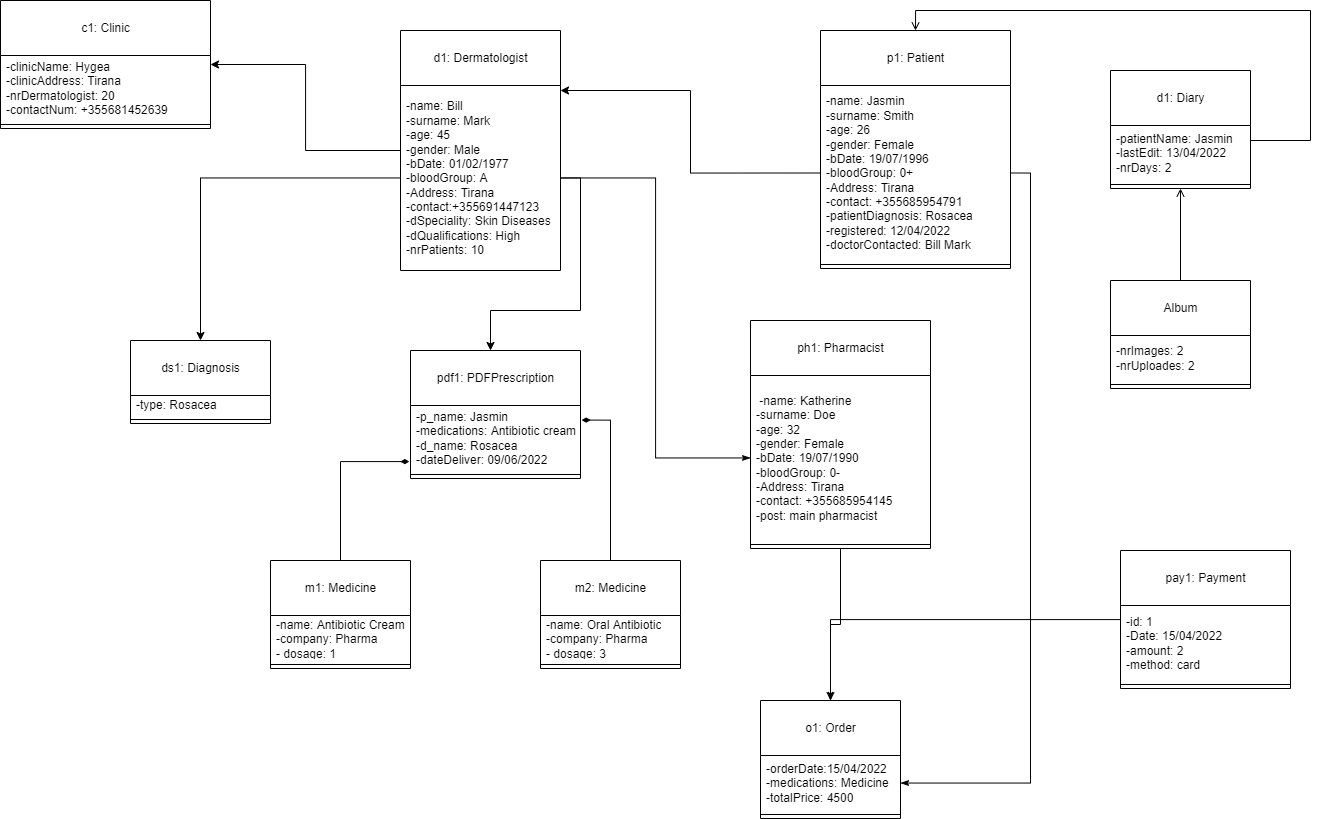

The diagram above was exported from draw.io. Its source (the exported page's mxGraphModel, read from the mxfile embedded in the PNG):
<mxGraphModel dx="2428" dy="1976" grid="1" gridSize="10" guides="1" tooltips="1" connect="1" arrows="1" fold="1" page="1" pageScale="1" pageWidth="850" pageHeight="1100" math="0" shadow="0">
  <root>
    <mxCell id="0" />
    <mxCell id="1" parent="0" />
    <mxCell id="D5rWOZ6IJjlrYbHPzrRN-24" style="edgeStyle=orthogonalEdgeStyle;rounded=0;orthogonalLoop=1;jettySize=auto;html=1;" edge="1" parent="1" source="D5rWOZ6IJjlrYbHPzrRN-1" target="D5rWOZ6IJjlrYbHPzrRN-20">
      <mxGeometry relative="1" as="geometry" />
    </mxCell>
    <mxCell id="D5rWOZ6IJjlrYbHPzrRN-1" value="&lt;br&gt;d1: Dermatologist" style="swimlane;fontStyle=0;align=center;verticalAlign=top;childLayout=stackLayout;horizontal=1;startSize=55;horizontalStack=0;resizeParent=1;resizeParentMax=0;resizeLast=0;collapsible=0;marginBottom=0;html=1;" vertex="1" parent="1">
      <mxGeometry x="40" y="-10" width="160" height="240" as="geometry" />
    </mxCell>
    <mxCell id="D5rWOZ6IJjlrYbHPzrRN-2" value="-name: Bill&lt;br&gt;-surname: Mark&lt;br&gt;-age: 45&lt;br&gt;-gender: Male&lt;br&gt;-bDate: 01/02/1977&lt;br&gt;-bloodGroup: A&lt;br&gt;-Address: Tirana&lt;br&gt;-contact:+355691447123&lt;br&gt;-dSpeciality: Skin Diseases&lt;br&gt;-dQualifications: High&lt;br&gt;-nrPatients: 10" style="text;html=1;strokeColor=none;fillColor=none;align=left;verticalAlign=middle;spacingLeft=4;spacingRight=4;overflow=hidden;rotatable=0;points=[[0,0.5],[1,0.5]];portConstraint=eastwest;" vertex="1" parent="D5rWOZ6IJjlrYbHPzrRN-1">
      <mxGeometry y="55" width="160" height="185" as="geometry" />
    </mxCell>
    <mxCell id="D5rWOZ6IJjlrYbHPzrRN-5" value="&lt;br&gt;pdf1: PDFPrescription" style="swimlane;fontStyle=0;align=center;verticalAlign=top;childLayout=stackLayout;horizontal=1;startSize=55;horizontalStack=0;resizeParent=1;resizeParentMax=0;resizeLast=0;collapsible=0;marginBottom=0;html=1;" vertex="1" parent="1">
      <mxGeometry x="50" y="310" width="170" height="128" as="geometry" />
    </mxCell>
    <mxCell id="D5rWOZ6IJjlrYbHPzrRN-6" value="-p_name: Jasmin&lt;br&gt;-medications: Antibiotic cream&lt;br&gt;-d_name: Rosacea&lt;br&gt;-dateDeliver: 09/06/2022" style="text;html=1;strokeColor=none;fillColor=none;align=left;verticalAlign=middle;spacingLeft=4;spacingRight=4;overflow=hidden;rotatable=0;points=[[0,0.5],[1,0.5]];portConstraint=eastwest;" vertex="1" parent="D5rWOZ6IJjlrYbHPzrRN-5">
      <mxGeometry y="55" width="170" height="65" as="geometry" />
    </mxCell>
    <mxCell id="D5rWOZ6IJjlrYbHPzrRN-7" value="" style="line;strokeWidth=1;fillColor=none;align=left;verticalAlign=middle;spacingTop=-1;spacingLeft=3;spacingRight=3;rotatable=0;labelPosition=right;points=[];portConstraint=eastwest;" vertex="1" parent="D5rWOZ6IJjlrYbHPzrRN-5">
      <mxGeometry y="120" width="170" height="8" as="geometry" />
    </mxCell>
    <mxCell id="D5rWOZ6IJjlrYbHPzrRN-9" style="edgeStyle=orthogonalEdgeStyle;rounded=0;orthogonalLoop=1;jettySize=auto;html=1;exitX=1;exitY=0.5;exitDx=0;exitDy=0;" edge="1" parent="1" source="D5rWOZ6IJjlrYbHPzrRN-2">
      <mxGeometry relative="1" as="geometry">
        <mxPoint x="130" y="310" as="targetPoint" />
      </mxGeometry>
    </mxCell>
    <mxCell id="D5rWOZ6IJjlrYbHPzrRN-10" value="&lt;br&gt;ds1: Diagnosis" style="swimlane;fontStyle=0;align=center;verticalAlign=top;childLayout=stackLayout;horizontal=1;startSize=55;horizontalStack=0;resizeParent=1;resizeParentMax=0;resizeLast=0;collapsible=0;marginBottom=0;html=1;" vertex="1" parent="1">
      <mxGeometry x="-230" y="300" width="140" height="83" as="geometry" />
    </mxCell>
    <mxCell id="D5rWOZ6IJjlrYbHPzrRN-11" value="-type: Rosacea" style="text;html=1;strokeColor=none;fillColor=none;align=left;verticalAlign=middle;spacingLeft=4;spacingRight=4;overflow=hidden;rotatable=0;points=[[0,0.5],[1,0.5]];portConstraint=eastwest;" vertex="1" parent="D5rWOZ6IJjlrYbHPzrRN-10">
      <mxGeometry y="55" width="140" height="20" as="geometry" />
    </mxCell>
    <mxCell id="D5rWOZ6IJjlrYbHPzrRN-12" value="" style="line;strokeWidth=1;fillColor=none;align=left;verticalAlign=middle;spacingTop=-1;spacingLeft=3;spacingRight=3;rotatable=0;labelPosition=right;points=[];portConstraint=eastwest;" vertex="1" parent="D5rWOZ6IJjlrYbHPzrRN-10">
      <mxGeometry y="75" width="140" height="8" as="geometry" />
    </mxCell>
    <mxCell id="D5rWOZ6IJjlrYbHPzrRN-14" style="edgeStyle=orthogonalEdgeStyle;rounded=0;orthogonalLoop=1;jettySize=auto;html=1;entryX=0.5;entryY=0;entryDx=0;entryDy=0;" edge="1" parent="1" source="D5rWOZ6IJjlrYbHPzrRN-2" target="D5rWOZ6IJjlrYbHPzrRN-10">
      <mxGeometry relative="1" as="geometry" />
    </mxCell>
    <mxCell id="D5rWOZ6IJjlrYbHPzrRN-15" value="&lt;br&gt;p1: Patient" style="swimlane;fontStyle=0;align=center;verticalAlign=top;childLayout=stackLayout;horizontal=1;startSize=55;horizontalStack=0;resizeParent=1;resizeParentMax=0;resizeLast=0;collapsible=0;marginBottom=0;html=1;" vertex="1" parent="1">
      <mxGeometry x="460" y="-10" width="190" height="238" as="geometry" />
    </mxCell>
    <mxCell id="D5rWOZ6IJjlrYbHPzrRN-16" value="-name: Jasmin&lt;br&gt;-surname: Smith&lt;br&gt;-age: 26&lt;br&gt;-gender: Female&lt;br&gt;-bDate: 19/07/1996&lt;br&gt;-bloodGroup: 0+&lt;br&gt;-Address: Tirana&lt;br&gt;-contact: +355685954791&lt;br&gt;-patientDiagnosis: Rosacea&lt;br&gt;-registered: 12/04/2022&lt;br&gt;-doctorContacted: Bill Mark" style="text;html=1;strokeColor=none;fillColor=none;align=left;verticalAlign=middle;spacingLeft=4;spacingRight=4;overflow=hidden;rotatable=0;points=[[0,0.5],[1,0.5]];portConstraint=eastwest;" vertex="1" parent="D5rWOZ6IJjlrYbHPzrRN-15">
      <mxGeometry y="55" width="190" height="175" as="geometry" />
    </mxCell>
    <mxCell id="D5rWOZ6IJjlrYbHPzrRN-17" value="" style="line;strokeWidth=1;fillColor=none;align=left;verticalAlign=middle;spacingTop=-1;spacingLeft=3;spacingRight=3;rotatable=0;labelPosition=right;points=[];portConstraint=eastwest;" vertex="1" parent="D5rWOZ6IJjlrYbHPzrRN-15">
      <mxGeometry y="230" width="190" height="8" as="geometry" />
    </mxCell>
    <mxCell id="D5rWOZ6IJjlrYbHPzrRN-19" style="edgeStyle=orthogonalEdgeStyle;rounded=0;orthogonalLoop=1;jettySize=auto;html=1;exitX=0;exitY=0.5;exitDx=0;exitDy=0;" edge="1" parent="1" source="D5rWOZ6IJjlrYbHPzrRN-16">
      <mxGeometry relative="1" as="geometry">
        <mxPoint x="200" y="50" as="targetPoint" />
      </mxGeometry>
    </mxCell>
    <mxCell id="D5rWOZ6IJjlrYbHPzrRN-20" value="&lt;br&gt;c1: Clinic" style="swimlane;fontStyle=0;align=center;verticalAlign=top;childLayout=stackLayout;horizontal=1;startSize=55;horizontalStack=0;resizeParent=1;resizeParentMax=0;resizeLast=0;collapsible=0;marginBottom=0;html=1;" vertex="1" parent="1">
      <mxGeometry x="-360" y="-40" width="210" height="128" as="geometry" />
    </mxCell>
    <mxCell id="D5rWOZ6IJjlrYbHPzrRN-21" value="-clinicName: Hygea&lt;br&gt;-clinicAddress: Tirana&lt;br&gt;-nrDermatologist: 20&lt;br&gt;-contactNum: +355681452639" style="text;html=1;strokeColor=none;fillColor=none;align=left;verticalAlign=middle;spacingLeft=4;spacingRight=4;overflow=hidden;rotatable=0;points=[[0,0.5],[1,0.5]];portConstraint=eastwest;" vertex="1" parent="D5rWOZ6IJjlrYbHPzrRN-20">
      <mxGeometry y="55" width="210" height="65" as="geometry" />
    </mxCell>
    <mxCell id="D5rWOZ6IJjlrYbHPzrRN-22" value="" style="line;strokeWidth=1;fillColor=none;align=left;verticalAlign=middle;spacingTop=-1;spacingLeft=3;spacingRight=3;rotatable=0;labelPosition=right;points=[];portConstraint=eastwest;" vertex="1" parent="D5rWOZ6IJjlrYbHPzrRN-20">
      <mxGeometry y="120" width="210" height="8" as="geometry" />
    </mxCell>
    <mxCell id="D5rWOZ6IJjlrYbHPzrRN-33" style="edgeStyle=orthogonalEdgeStyle;rounded=0;orthogonalLoop=1;jettySize=auto;html=1;exitX=0.5;exitY=0;exitDx=0;exitDy=0;entryX=-0.007;entryY=0.863;entryDx=0;entryDy=0;entryPerimeter=0;endArrow=diamondThin;endFill=1;" edge="1" parent="1" source="D5rWOZ6IJjlrYbHPzrRN-25" target="D5rWOZ6IJjlrYbHPzrRN-6">
      <mxGeometry relative="1" as="geometry" />
    </mxCell>
    <mxCell id="D5rWOZ6IJjlrYbHPzrRN-25" value="&lt;br&gt;m1: Medicine" style="swimlane;fontStyle=0;align=center;verticalAlign=top;childLayout=stackLayout;horizontal=1;startSize=55;horizontalStack=0;resizeParent=1;resizeParentMax=0;resizeLast=0;collapsible=0;marginBottom=0;html=1;" vertex="1" parent="1">
      <mxGeometry x="-90" y="520" width="140" height="108" as="geometry" />
    </mxCell>
    <mxCell id="D5rWOZ6IJjlrYbHPzrRN-26" value="-name: Antibiotic Cream&lt;br&gt;-company: Pharma&lt;br&gt;- dosage: 1" style="text;html=1;strokeColor=none;fillColor=none;align=left;verticalAlign=middle;spacingLeft=4;spacingRight=4;overflow=hidden;rotatable=0;points=[[0,0.5],[1,0.5]];portConstraint=eastwest;" vertex="1" parent="D5rWOZ6IJjlrYbHPzrRN-25">
      <mxGeometry y="55" width="140" height="45" as="geometry" />
    </mxCell>
    <mxCell id="D5rWOZ6IJjlrYbHPzrRN-27" value="" style="line;strokeWidth=1;fillColor=none;align=left;verticalAlign=middle;spacingTop=-1;spacingLeft=3;spacingRight=3;rotatable=0;labelPosition=right;points=[];portConstraint=eastwest;" vertex="1" parent="D5rWOZ6IJjlrYbHPzrRN-25">
      <mxGeometry y="100" width="140" height="8" as="geometry" />
    </mxCell>
    <mxCell id="D5rWOZ6IJjlrYbHPzrRN-34" style="edgeStyle=orthogonalEdgeStyle;rounded=0;orthogonalLoop=1;jettySize=auto;html=1;exitX=0.5;exitY=0;exitDx=0;exitDy=0;entryX=1.007;entryY=0.224;entryDx=0;entryDy=0;entryPerimeter=0;endArrow=diamondThin;endFill=1;" edge="1" parent="1" source="D5rWOZ6IJjlrYbHPzrRN-29" target="D5rWOZ6IJjlrYbHPzrRN-6">
      <mxGeometry relative="1" as="geometry" />
    </mxCell>
    <mxCell id="D5rWOZ6IJjlrYbHPzrRN-29" value="&lt;br&gt;m2: Medicine" style="swimlane;fontStyle=0;align=center;verticalAlign=top;childLayout=stackLayout;horizontal=1;startSize=55;horizontalStack=0;resizeParent=1;resizeParentMax=0;resizeLast=0;collapsible=0;marginBottom=0;html=1;" vertex="1" parent="1">
      <mxGeometry x="180" y="520" width="140" height="108" as="geometry" />
    </mxCell>
    <mxCell id="D5rWOZ6IJjlrYbHPzrRN-30" value="-name: Oral Antibiotic&lt;br&gt;-company: Pharma&lt;br&gt;- dosage: 3" style="text;html=1;strokeColor=none;fillColor=none;align=left;verticalAlign=middle;spacingLeft=4;spacingRight=4;overflow=hidden;rotatable=0;points=[[0,0.5],[1,0.5]];portConstraint=eastwest;" vertex="1" parent="D5rWOZ6IJjlrYbHPzrRN-29">
      <mxGeometry y="55" width="140" height="45" as="geometry" />
    </mxCell>
    <mxCell id="D5rWOZ6IJjlrYbHPzrRN-31" value="" style="line;strokeWidth=1;fillColor=none;align=left;verticalAlign=middle;spacingTop=-1;spacingLeft=3;spacingRight=3;rotatable=0;labelPosition=right;points=[];portConstraint=eastwest;" vertex="1" parent="D5rWOZ6IJjlrYbHPzrRN-29">
      <mxGeometry y="100" width="140" height="8" as="geometry" />
    </mxCell>
    <mxCell id="D5rWOZ6IJjlrYbHPzrRN-45" style="edgeStyle=orthogonalEdgeStyle;rounded=0;orthogonalLoop=1;jettySize=auto;html=1;exitX=0.5;exitY=1;exitDx=0;exitDy=0;endArrow=classicThin;endFill=1;" edge="1" parent="1" source="D5rWOZ6IJjlrYbHPzrRN-35" target="D5rWOZ6IJjlrYbHPzrRN-40">
      <mxGeometry relative="1" as="geometry" />
    </mxCell>
    <mxCell id="D5rWOZ6IJjlrYbHPzrRN-35" value="&lt;br&gt;ph1: Pharmacist" style="swimlane;fontStyle=0;align=center;verticalAlign=top;childLayout=stackLayout;horizontal=1;startSize=55;horizontalStack=0;resizeParent=1;resizeParentMax=0;resizeLast=0;collapsible=0;marginBottom=0;html=1;" vertex="1" parent="1">
      <mxGeometry x="390" y="280" width="180" height="228" as="geometry" />
    </mxCell>
    <mxCell id="D5rWOZ6IJjlrYbHPzrRN-36" value="&amp;nbsp;-name: Katherine&lt;br&gt;-surname: Doe&lt;br&gt;-age: 32&lt;br&gt;-gender: Female&lt;br&gt;-bDate: 19/07/1990&lt;br&gt;-bloodGroup: 0-&lt;br&gt;-Address: Tirana&lt;br&gt;-contact: +355685954145&lt;br&gt;-post: main pharmacist" style="text;html=1;strokeColor=none;fillColor=none;align=left;verticalAlign=middle;spacingLeft=4;spacingRight=4;overflow=hidden;rotatable=0;points=[[0,0.5],[1,0.5]];portConstraint=eastwest;" vertex="1" parent="D5rWOZ6IJjlrYbHPzrRN-35">
      <mxGeometry y="55" width="180" height="165" as="geometry" />
    </mxCell>
    <mxCell id="D5rWOZ6IJjlrYbHPzrRN-37" value="" style="line;strokeWidth=1;fillColor=none;align=left;verticalAlign=middle;spacingTop=-1;spacingLeft=3;spacingRight=3;rotatable=0;labelPosition=right;points=[];portConstraint=eastwest;" vertex="1" parent="D5rWOZ6IJjlrYbHPzrRN-35">
      <mxGeometry y="220" width="180" height="8" as="geometry" />
    </mxCell>
    <mxCell id="D5rWOZ6IJjlrYbHPzrRN-39" style="edgeStyle=orthogonalEdgeStyle;rounded=0;orthogonalLoop=1;jettySize=auto;html=1;endArrow=classicThin;endFill=1;" edge="1" parent="1" source="D5rWOZ6IJjlrYbHPzrRN-2" target="D5rWOZ6IJjlrYbHPzrRN-36">
      <mxGeometry relative="1" as="geometry" />
    </mxCell>
    <mxCell id="D5rWOZ6IJjlrYbHPzrRN-40" value="&lt;br&gt;o1: Order" style="swimlane;fontStyle=0;align=center;verticalAlign=top;childLayout=stackLayout;horizontal=1;startSize=55;horizontalStack=0;resizeParent=1;resizeParentMax=0;resizeLast=0;collapsible=0;marginBottom=0;html=1;" vertex="1" parent="1">
      <mxGeometry x="400" y="660" width="140" height="118" as="geometry" />
    </mxCell>
    <mxCell id="D5rWOZ6IJjlrYbHPzrRN-41" value="-orderDate:15/04/2022&lt;br&gt;-medications: Medicine&lt;br&gt;-totalPrice: 4500" style="text;html=1;strokeColor=none;fillColor=none;align=left;verticalAlign=middle;spacingLeft=4;spacingRight=4;overflow=hidden;rotatable=0;points=[[0,0.5],[1,0.5]];portConstraint=eastwest;" vertex="1" parent="D5rWOZ6IJjlrYbHPzrRN-40">
      <mxGeometry y="55" width="140" height="55" as="geometry" />
    </mxCell>
    <mxCell id="D5rWOZ6IJjlrYbHPzrRN-42" value="" style="line;strokeWidth=1;fillColor=none;align=left;verticalAlign=middle;spacingTop=-1;spacingLeft=3;spacingRight=3;rotatable=0;labelPosition=right;points=[];portConstraint=eastwest;" vertex="1" parent="D5rWOZ6IJjlrYbHPzrRN-40">
      <mxGeometry y="110" width="140" height="8" as="geometry" />
    </mxCell>
    <mxCell id="D5rWOZ6IJjlrYbHPzrRN-44" style="edgeStyle=orthogonalEdgeStyle;rounded=0;orthogonalLoop=1;jettySize=auto;html=1;exitX=1;exitY=0.5;exitDx=0;exitDy=0;endArrow=classicThin;endFill=1;" edge="1" parent="1" source="D5rWOZ6IJjlrYbHPzrRN-16" target="D5rWOZ6IJjlrYbHPzrRN-41">
      <mxGeometry relative="1" as="geometry" />
    </mxCell>
    <mxCell id="D5rWOZ6IJjlrYbHPzrRN-46" value="&lt;br&gt;d1: Diary" style="swimlane;fontStyle=0;align=center;verticalAlign=top;childLayout=stackLayout;horizontal=1;startSize=55;horizontalStack=0;resizeParent=1;resizeParentMax=0;resizeLast=0;collapsible=0;marginBottom=0;html=1;" vertex="1" parent="1">
      <mxGeometry x="750" y="30" width="140" height="118" as="geometry" />
    </mxCell>
    <mxCell id="D5rWOZ6IJjlrYbHPzrRN-47" value="-patientName: Jasmin&lt;br&gt;-lastEdit: 13/04/2022&lt;br&gt;-nrDays: 2" style="text;html=1;strokeColor=none;fillColor=none;align=left;verticalAlign=middle;spacingLeft=4;spacingRight=4;overflow=hidden;rotatable=0;points=[[0,0.5],[1,0.5]];portConstraint=eastwest;" vertex="1" parent="D5rWOZ6IJjlrYbHPzrRN-46">
      <mxGeometry y="55" width="140" height="55" as="geometry" />
    </mxCell>
    <mxCell id="D5rWOZ6IJjlrYbHPzrRN-48" value="" style="line;strokeWidth=1;fillColor=none;align=left;verticalAlign=middle;spacingTop=-1;spacingLeft=3;spacingRight=3;rotatable=0;labelPosition=right;points=[];portConstraint=eastwest;" vertex="1" parent="D5rWOZ6IJjlrYbHPzrRN-46">
      <mxGeometry y="110" width="140" height="8" as="geometry" />
    </mxCell>
    <mxCell id="D5rWOZ6IJjlrYbHPzrRN-49" style="edgeStyle=orthogonalEdgeStyle;rounded=0;orthogonalLoop=1;jettySize=auto;html=1;endArrow=open;endFill=0;" edge="1" parent="1">
      <mxGeometry relative="1" as="geometry">
        <Array as="points">
          <mxPoint x="890" y="100" />
          <mxPoint x="950" y="100" />
          <mxPoint x="950" y="-30" />
          <mxPoint x="555" y="-30" />
        </Array>
        <mxPoint x="890" y="100" as="sourcePoint" />
        <mxPoint x="555" y="-10" as="targetPoint" />
      </mxGeometry>
    </mxCell>
    <mxCell id="D5rWOZ6IJjlrYbHPzrRN-55" style="edgeStyle=orthogonalEdgeStyle;rounded=0;orthogonalLoop=1;jettySize=auto;html=1;entryX=0.5;entryY=1;entryDx=0;entryDy=0;endArrow=open;endFill=0;" edge="1" parent="1" source="D5rWOZ6IJjlrYbHPzrRN-51" target="D5rWOZ6IJjlrYbHPzrRN-46">
      <mxGeometry relative="1" as="geometry" />
    </mxCell>
    <mxCell id="D5rWOZ6IJjlrYbHPzrRN-51" value="&lt;br&gt;Album" style="swimlane;fontStyle=0;align=center;verticalAlign=top;childLayout=stackLayout;horizontal=1;startSize=55;horizontalStack=0;resizeParent=1;resizeParentMax=0;resizeLast=0;collapsible=0;marginBottom=0;html=1;" vertex="1" parent="1">
      <mxGeometry x="750" y="240" width="140" height="108" as="geometry" />
    </mxCell>
    <mxCell id="D5rWOZ6IJjlrYbHPzrRN-52" value="-nrImages: 2&lt;br&gt;-nrUploades: 2" style="text;html=1;strokeColor=none;fillColor=none;align=left;verticalAlign=middle;spacingLeft=4;spacingRight=4;overflow=hidden;rotatable=0;points=[[0,0.5],[1,0.5]];portConstraint=eastwest;" vertex="1" parent="D5rWOZ6IJjlrYbHPzrRN-51">
      <mxGeometry y="55" width="140" height="45" as="geometry" />
    </mxCell>
    <mxCell id="D5rWOZ6IJjlrYbHPzrRN-53" value="" style="line;strokeWidth=1;fillColor=none;align=left;verticalAlign=middle;spacingTop=-1;spacingLeft=3;spacingRight=3;rotatable=0;labelPosition=right;points=[];portConstraint=eastwest;" vertex="1" parent="D5rWOZ6IJjlrYbHPzrRN-51">
      <mxGeometry y="100" width="140" height="8" as="geometry" />
    </mxCell>
    <mxCell id="D5rWOZ6IJjlrYbHPzrRN-60" style="edgeStyle=orthogonalEdgeStyle;rounded=0;orthogonalLoop=1;jettySize=auto;html=1;endArrow=open;endFill=0;" edge="1" parent="1" source="D5rWOZ6IJjlrYbHPzrRN-56" target="D5rWOZ6IJjlrYbHPzrRN-40">
      <mxGeometry relative="1" as="geometry" />
    </mxCell>
    <mxCell id="D5rWOZ6IJjlrYbHPzrRN-56" value="&lt;br&gt;pay1: Payment" style="swimlane;fontStyle=0;align=center;verticalAlign=top;childLayout=stackLayout;horizontal=1;startSize=55;horizontalStack=0;resizeParent=1;resizeParentMax=0;resizeLast=0;collapsible=0;marginBottom=0;html=1;" vertex="1" parent="1">
      <mxGeometry x="760" y="510" width="170" height="138" as="geometry" />
    </mxCell>
    <mxCell id="D5rWOZ6IJjlrYbHPzrRN-57" value="-id: 1&lt;br&gt;-Date: 15/04/2022&lt;br&gt;-amount: 2&lt;br&gt;-method: card" style="text;html=1;strokeColor=none;fillColor=none;align=left;verticalAlign=middle;spacingLeft=4;spacingRight=4;overflow=hidden;rotatable=0;points=[[0,0.5],[1,0.5]];portConstraint=eastwest;" vertex="1" parent="D5rWOZ6IJjlrYbHPzrRN-56">
      <mxGeometry y="55" width="170" height="75" as="geometry" />
    </mxCell>
    <mxCell id="D5rWOZ6IJjlrYbHPzrRN-58" value="" style="line;strokeWidth=1;fillColor=none;align=left;verticalAlign=middle;spacingTop=-1;spacingLeft=3;spacingRight=3;rotatable=0;labelPosition=right;points=[];portConstraint=eastwest;" vertex="1" parent="D5rWOZ6IJjlrYbHPzrRN-56">
      <mxGeometry y="130" width="170" height="8" as="geometry" />
    </mxCell>
  </root>
</mxGraphModel>